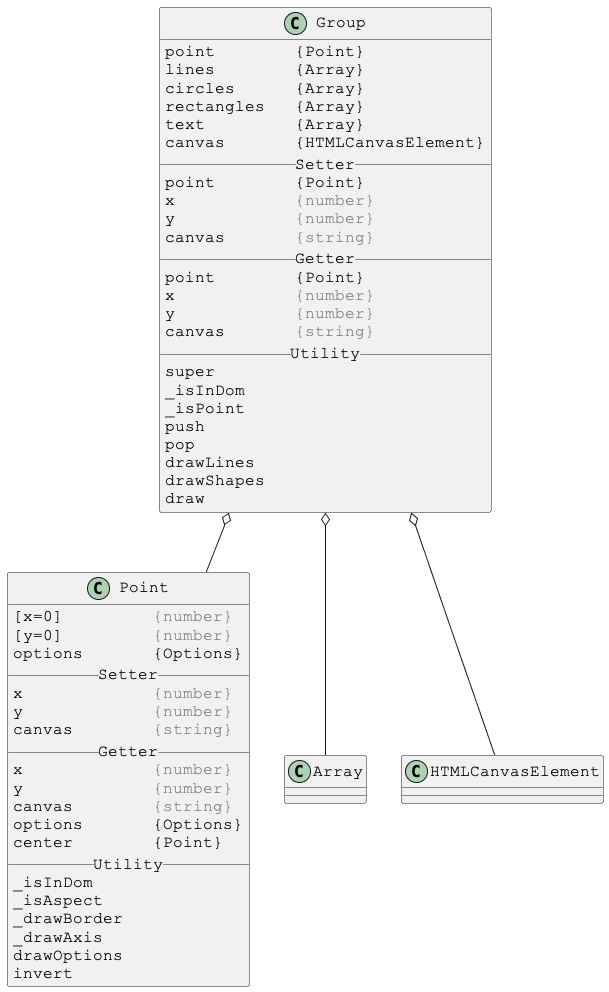

The diagram above was rendered by PlantUML. Its source (embedded in the PNG):
@startuml

skinparam DefaultFontSize 16
skinparam DefaultFontName Courier New

class Group {
point        {Point}
lines        {Array}
circles      {Array}
rectangles   {Array}
text         {Array}
canvas       {HTMLCanvasElement}
__ Setter __
point        {Point}
x            <color:gray>{number}</color>
y            <color:gray>{number}</color>
canvas       <color:gray>{string}</color>
__ Getter __
point        {Point}
x            <color:gray>{number}</color>
y            <color:gray>{number}</color>
canvas       <color:gray>{string}</color>
__ Utility __
super
_isInDom
_isPoint
push
pop
drawLines
drawShapes
draw
}

Group o-- Point
Group o-- Array
Group o-- HTMLCanvasElement



skinparam DefaultFontSize 16
skinparam DefaultFontName Courier New

class Point {
[x=0]         <color:gray>{number}</color>
[y=0]         <color:gray>{number}</color>
options       {Options}
__ Setter __
x             <color:gray>{number}</color>
y             <color:gray>{number}</color>
canvas        <color:gray>{string}</color>
__ Getter __
x             <color:gray>{number}</color>
y             <color:gray>{number}</color>
canvas        <color:gray>{string}</color>
options       {Options}
center        {Point}
__ Utility __
_isInDom
_isAspect
_drawBorder
_drawAxis
drawOptions
invert
}

@enduml